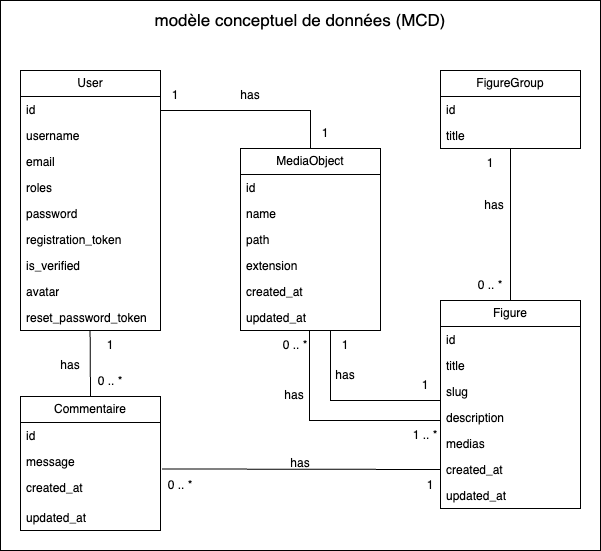

The diagram above was exported from draw.io. Its source (the exported page's mxGraphModel, read from the mxfile embedded in the PNG):
<mxGraphModel dx="1026" dy="734" grid="1" gridSize="10" guides="1" tooltips="1" connect="1" arrows="1" fold="1" page="1" pageScale="1" pageWidth="827" pageHeight="1169" math="0" shadow="0">
  <root>
    <mxCell id="0" />
    <mxCell id="1" parent="0" />
    <mxCell id="WtKgVvwqmCVUTn9cII69-1" value="" style="rounded=0;whiteSpace=wrap;html=1;fillColor=none;" parent="1" vertex="1">
      <mxGeometry x="120" y="410" width="600" height="550" as="geometry" />
    </mxCell>
    <mxCell id="-99w3SD5vLP_nWqSwiG5-10" style="edgeStyle=orthogonalEdgeStyle;rounded=0;orthogonalLoop=1;jettySize=auto;html=1;entryX=0.492;entryY=0.993;entryDx=0;entryDy=0;entryPerimeter=0;endArrow=none;endFill=0;" parent="1" source="0QN4iZ3bAEz9VHe6cR-J-1" target="-99w3SD5vLP_nWqSwiG5-8" edge="1">
      <mxGeometry relative="1" as="geometry">
        <Array as="points">
          <mxPoint x="429" y="830" />
        </Array>
      </mxGeometry>
    </mxCell>
    <mxCell id="-99w3SD5vLP_nWqSwiG5-17" style="edgeStyle=orthogonalEdgeStyle;rounded=0;orthogonalLoop=1;jettySize=auto;html=1;endArrow=none;endFill=0;" parent="1" source="0QN4iZ3bAEz9VHe6cR-J-1" target="-99w3SD5vLP_nWqSwiG5-1" edge="1">
      <mxGeometry relative="1" as="geometry">
        <Array as="points">
          <mxPoint x="450" y="810" />
        </Array>
      </mxGeometry>
    </mxCell>
    <mxCell id="0QN4iZ3bAEz9VHe6cR-J-1" value="Figure" style="swimlane;fontStyle=0;childLayout=stackLayout;horizontal=1;startSize=26;fillColor=none;horizontalStack=0;resizeParent=1;resizeParentMax=0;resizeLast=0;collapsible=1;marginBottom=0;whiteSpace=wrap;html=1;" parent="1" vertex="1">
      <mxGeometry x="560" y="710" width="140" height="208" as="geometry" />
    </mxCell>
    <mxCell id="0QN4iZ3bAEz9VHe6cR-J-2" value="id" style="text;strokeColor=none;fillColor=none;align=left;verticalAlign=top;spacingLeft=4;spacingRight=4;overflow=hidden;rotatable=0;points=[[0,0.5],[1,0.5]];portConstraint=eastwest;whiteSpace=wrap;html=1;" parent="0QN4iZ3bAEz9VHe6cR-J-1" vertex="1">
      <mxGeometry y="26" width="140" height="26" as="geometry" />
    </mxCell>
    <mxCell id="0QN4iZ3bAEz9VHe6cR-J-6" value="title" style="text;strokeColor=none;fillColor=none;align=left;verticalAlign=top;spacingLeft=4;spacingRight=4;overflow=hidden;rotatable=0;points=[[0,0.5],[1,0.5]];portConstraint=eastwest;whiteSpace=wrap;html=1;" parent="0QN4iZ3bAEz9VHe6cR-J-1" vertex="1">
      <mxGeometry y="52" width="140" height="26" as="geometry" />
    </mxCell>
    <mxCell id="nY4Rzg3cJSIiiBMq-In--8" value="slug" style="text;strokeColor=none;fillColor=none;align=left;verticalAlign=top;spacingLeft=4;spacingRight=4;overflow=hidden;rotatable=0;points=[[0,0.5],[1,0.5]];portConstraint=eastwest;whiteSpace=wrap;html=1;" parent="0QN4iZ3bAEz9VHe6cR-J-1" vertex="1">
      <mxGeometry y="78" width="140" height="26" as="geometry" />
    </mxCell>
    <mxCell id="nY4Rzg3cJSIiiBMq-In--9" value="description" style="text;strokeColor=none;fillColor=none;align=left;verticalAlign=top;spacingLeft=4;spacingRight=4;overflow=hidden;rotatable=0;points=[[0,0.5],[1,0.5]];portConstraint=eastwest;whiteSpace=wrap;html=1;" parent="0QN4iZ3bAEz9VHe6cR-J-1" vertex="1">
      <mxGeometry y="104" width="140" height="26" as="geometry" />
    </mxCell>
    <mxCell id="nY4Rzg3cJSIiiBMq-In--13" value="medias" style="text;strokeColor=none;fillColor=none;align=left;verticalAlign=top;spacingLeft=4;spacingRight=4;overflow=hidden;rotatable=0;points=[[0,0.5],[1,0.5]];portConstraint=eastwest;whiteSpace=wrap;html=1;" parent="0QN4iZ3bAEz9VHe6cR-J-1" vertex="1">
      <mxGeometry y="130" width="140" height="26" as="geometry" />
    </mxCell>
    <mxCell id="0QN4iZ3bAEz9VHe6cR-J-7" value="created_at&amp;nbsp;" style="text;strokeColor=none;fillColor=none;align=left;verticalAlign=top;spacingLeft=4;spacingRight=4;overflow=hidden;rotatable=0;points=[[0,0.5],[1,0.5]];portConstraint=eastwest;whiteSpace=wrap;html=1;" parent="0QN4iZ3bAEz9VHe6cR-J-1" vertex="1">
      <mxGeometry y="156" width="140" height="26" as="geometry" />
    </mxCell>
    <mxCell id="0QN4iZ3bAEz9VHe6cR-J-4" value="updated_at" style="text;strokeColor=none;fillColor=none;align=left;verticalAlign=top;spacingLeft=4;spacingRight=4;overflow=hidden;rotatable=0;points=[[0,0.5],[1,0.5]];portConstraint=eastwest;whiteSpace=wrap;html=1;" parent="0QN4iZ3bAEz9VHe6cR-J-1" vertex="1">
      <mxGeometry y="182" width="140" height="26" as="geometry" />
    </mxCell>
    <mxCell id="nY4Rzg3cJSIiiBMq-In--14" value="FigureGroup" style="swimlane;fontStyle=0;childLayout=stackLayout;horizontal=1;startSize=26;fillColor=none;horizontalStack=0;resizeParent=1;resizeParentMax=0;resizeLast=0;collapsible=1;marginBottom=0;whiteSpace=wrap;html=1;" parent="1" vertex="1">
      <mxGeometry x="560" y="480" width="140" height="78" as="geometry" />
    </mxCell>
    <mxCell id="nY4Rzg3cJSIiiBMq-In--15" value="id" style="text;strokeColor=none;fillColor=none;align=left;verticalAlign=top;spacingLeft=4;spacingRight=4;overflow=hidden;rotatable=0;points=[[0,0.5],[1,0.5]];portConstraint=eastwest;whiteSpace=wrap;html=1;" parent="nY4Rzg3cJSIiiBMq-In--14" vertex="1">
      <mxGeometry y="26" width="140" height="26" as="geometry" />
    </mxCell>
    <mxCell id="nY4Rzg3cJSIiiBMq-In--16" value="title" style="text;strokeColor=none;fillColor=none;align=left;verticalAlign=top;spacingLeft=4;spacingRight=4;overflow=hidden;rotatable=0;points=[[0,0.5],[1,0.5]];portConstraint=eastwest;whiteSpace=wrap;html=1;" parent="nY4Rzg3cJSIiiBMq-In--14" vertex="1">
      <mxGeometry y="52" width="140" height="26" as="geometry" />
    </mxCell>
    <mxCell id="-99w3SD5vLP_nWqSwiG5-9" style="edgeStyle=orthogonalEdgeStyle;rounded=0;orthogonalLoop=1;jettySize=auto;html=1;entryX=0.5;entryY=0;entryDx=0;entryDy=0;endArrow=none;endFill=0;" parent="1" source="nY4Rzg3cJSIiiBMq-In--24" target="-99w3SD5vLP_nWqSwiG5-1" edge="1">
      <mxGeometry relative="1" as="geometry">
        <Array as="points">
          <mxPoint x="430" y="520" />
        </Array>
      </mxGeometry>
    </mxCell>
    <mxCell id="nY4Rzg3cJSIiiBMq-In--24" value="User" style="swimlane;fontStyle=0;childLayout=stackLayout;horizontal=1;startSize=26;fillColor=none;horizontalStack=0;resizeParent=1;resizeParentMax=0;resizeLast=0;collapsible=1;marginBottom=0;whiteSpace=wrap;html=1;" parent="1" vertex="1">
      <mxGeometry x="140" y="480" width="140" height="260" as="geometry" />
    </mxCell>
    <mxCell id="nY4Rzg3cJSIiiBMq-In--25" value="id" style="text;strokeColor=none;fillColor=none;align=left;verticalAlign=top;spacingLeft=4;spacingRight=4;overflow=hidden;rotatable=0;points=[[0,0.5],[1,0.5]];portConstraint=eastwest;whiteSpace=wrap;html=1;" parent="nY4Rzg3cJSIiiBMq-In--24" vertex="1">
      <mxGeometry y="26" width="140" height="26" as="geometry" />
    </mxCell>
    <mxCell id="nY4Rzg3cJSIiiBMq-In--26" value="username" style="text;strokeColor=none;fillColor=none;align=left;verticalAlign=top;spacingLeft=4;spacingRight=4;overflow=hidden;rotatable=0;points=[[0,0.5],[1,0.5]];portConstraint=eastwest;whiteSpace=wrap;html=1;" parent="nY4Rzg3cJSIiiBMq-In--24" vertex="1">
      <mxGeometry y="52" width="140" height="26" as="geometry" />
    </mxCell>
    <mxCell id="nY4Rzg3cJSIiiBMq-In--27" value="email" style="text;strokeColor=none;fillColor=none;align=left;verticalAlign=top;spacingLeft=4;spacingRight=4;overflow=hidden;rotatable=0;points=[[0,0.5],[1,0.5]];portConstraint=eastwest;whiteSpace=wrap;html=1;" parent="nY4Rzg3cJSIiiBMq-In--24" vertex="1">
      <mxGeometry y="78" width="140" height="26" as="geometry" />
    </mxCell>
    <mxCell id="nY4Rzg3cJSIiiBMq-In--29" value="roles" style="text;strokeColor=none;fillColor=none;align=left;verticalAlign=top;spacingLeft=4;spacingRight=4;overflow=hidden;rotatable=0;points=[[0,0.5],[1,0.5]];portConstraint=eastwest;whiteSpace=wrap;html=1;" parent="nY4Rzg3cJSIiiBMq-In--24" vertex="1">
      <mxGeometry y="104" width="140" height="26" as="geometry" />
    </mxCell>
    <mxCell id="nY4Rzg3cJSIiiBMq-In--28" value="password" style="text;strokeColor=none;fillColor=none;align=left;verticalAlign=top;spacingLeft=4;spacingRight=4;overflow=hidden;rotatable=0;points=[[0,0.5],[1,0.5]];portConstraint=eastwest;whiteSpace=wrap;html=1;" parent="nY4Rzg3cJSIiiBMq-In--24" vertex="1">
      <mxGeometry y="130" width="140" height="26" as="geometry" />
    </mxCell>
    <mxCell id="nY4Rzg3cJSIiiBMq-In--30" value="registration_token" style="text;strokeColor=none;fillColor=none;align=left;verticalAlign=top;spacingLeft=4;spacingRight=4;overflow=hidden;rotatable=0;points=[[0,0.5],[1,0.5]];portConstraint=eastwest;whiteSpace=wrap;html=1;" parent="nY4Rzg3cJSIiiBMq-In--24" vertex="1">
      <mxGeometry y="156" width="140" height="26" as="geometry" />
    </mxCell>
    <mxCell id="nY4Rzg3cJSIiiBMq-In--31" value="is_verified" style="text;strokeColor=none;fillColor=none;align=left;verticalAlign=top;spacingLeft=4;spacingRight=4;overflow=hidden;rotatable=0;points=[[0,0.5],[1,0.5]];portConstraint=eastwest;whiteSpace=wrap;html=1;" parent="nY4Rzg3cJSIiiBMq-In--24" vertex="1">
      <mxGeometry y="182" width="140" height="26" as="geometry" />
    </mxCell>
    <mxCell id="nY4Rzg3cJSIiiBMq-In--34" value="avatar" style="text;strokeColor=none;fillColor=none;align=left;verticalAlign=top;spacingLeft=4;spacingRight=4;overflow=hidden;rotatable=0;points=[[0,0.5],[1,0.5]];portConstraint=eastwest;whiteSpace=wrap;html=1;" parent="nY4Rzg3cJSIiiBMq-In--24" vertex="1">
      <mxGeometry y="208" width="140" height="26" as="geometry" />
    </mxCell>
    <mxCell id="nY4Rzg3cJSIiiBMq-In--35" value="reset_password_token" style="text;strokeColor=none;fillColor=none;align=left;verticalAlign=top;spacingLeft=4;spacingRight=4;overflow=hidden;rotatable=0;points=[[0,0.5],[1,0.5]];portConstraint=eastwest;whiteSpace=wrap;html=1;" parent="nY4Rzg3cJSIiiBMq-In--24" vertex="1">
      <mxGeometry y="234" width="140" height="26" as="geometry" />
    </mxCell>
    <mxCell id="nY4Rzg3cJSIiiBMq-In--36" value="Commentaire" style="swimlane;fontStyle=0;childLayout=stackLayout;horizontal=1;startSize=26;fillColor=none;horizontalStack=0;resizeParent=1;resizeParentMax=0;resizeLast=0;collapsible=1;marginBottom=0;whiteSpace=wrap;html=1;" parent="1" vertex="1">
      <mxGeometry x="140" y="806" width="140" height="134" as="geometry" />
    </mxCell>
    <mxCell id="nY4Rzg3cJSIiiBMq-In--37" value="id" style="text;strokeColor=none;fillColor=none;align=left;verticalAlign=top;spacingLeft=4;spacingRight=4;overflow=hidden;rotatable=0;points=[[0,0.5],[1,0.5]];portConstraint=eastwest;whiteSpace=wrap;html=1;" parent="nY4Rzg3cJSIiiBMq-In--36" vertex="1">
      <mxGeometry y="26" width="140" height="26" as="geometry" />
    </mxCell>
    <mxCell id="nY4Rzg3cJSIiiBMq-In--38" value="message" style="text;strokeColor=none;fillColor=none;align=left;verticalAlign=top;spacingLeft=4;spacingRight=4;overflow=hidden;rotatable=0;points=[[0,0.5],[1,0.5]];portConstraint=eastwest;whiteSpace=wrap;html=1;" parent="nY4Rzg3cJSIiiBMq-In--36" vertex="1">
      <mxGeometry y="52" width="140" height="26" as="geometry" />
    </mxCell>
    <mxCell id="nY4Rzg3cJSIiiBMq-In--46" value="created_at&amp;nbsp;" style="text;strokeColor=none;fillColor=none;align=left;verticalAlign=top;spacingLeft=4;spacingRight=4;overflow=hidden;rotatable=0;points=[[0,0.5],[1,0.5]];portConstraint=eastwest;whiteSpace=wrap;html=1;" parent="nY4Rzg3cJSIiiBMq-In--36" vertex="1">
      <mxGeometry y="78" width="140" height="30" as="geometry" />
    </mxCell>
    <mxCell id="nY4Rzg3cJSIiiBMq-In--47" value="updated_at" style="text;strokeColor=none;fillColor=none;align=left;verticalAlign=top;spacingLeft=4;spacingRight=4;overflow=hidden;rotatable=0;points=[[0,0.5],[1,0.5]];portConstraint=eastwest;whiteSpace=wrap;html=1;" parent="nY4Rzg3cJSIiiBMq-In--36" vertex="1">
      <mxGeometry y="108" width="140" height="26" as="geometry" />
    </mxCell>
    <mxCell id="nY4Rzg3cJSIiiBMq-In--48" value="" style="endArrow=none;html=1;rounded=0;entryX=0.5;entryY=1.013;entryDx=0;entryDy=0;exitX=0.5;exitY=0;exitDx=0;exitDy=0;entryPerimeter=0;" parent="1" source="0QN4iZ3bAEz9VHe6cR-J-1" target="nY4Rzg3cJSIiiBMq-In--16" edge="1">
      <mxGeometry width="50" height="50" relative="1" as="geometry">
        <mxPoint x="490" y="710" as="sourcePoint" />
        <mxPoint x="540" y="660" as="targetPoint" />
      </mxGeometry>
    </mxCell>
    <mxCell id="nY4Rzg3cJSIiiBMq-In--49" value="0 .. *" style="text;html=1;strokeColor=none;fillColor=none;align=center;verticalAlign=middle;whiteSpace=wrap;rounded=0;" parent="1" vertex="1">
      <mxGeometry x="580" y="680" width="60" height="30" as="geometry" />
    </mxCell>
    <mxCell id="nY4Rzg3cJSIiiBMq-In--50" value="1" style="text;html=1;strokeColor=none;fillColor=none;align=center;verticalAlign=middle;whiteSpace=wrap;rounded=0;" parent="1" vertex="1">
      <mxGeometry x="580" y="558" width="60" height="30" as="geometry" />
    </mxCell>
    <mxCell id="nY4Rzg3cJSIiiBMq-In--51" value="" style="endArrow=none;html=1;rounded=0;exitX=0.5;exitY=0;exitDx=0;exitDy=0;entryX=0.497;entryY=0.976;entryDx=0;entryDy=0;entryPerimeter=0;" parent="1" source="nY4Rzg3cJSIiiBMq-In--36" target="nY4Rzg3cJSIiiBMq-In--35" edge="1">
      <mxGeometry width="50" height="50" relative="1" as="geometry">
        <mxPoint x="280" y="730" as="sourcePoint" />
        <mxPoint x="150" y="770" as="targetPoint" />
      </mxGeometry>
    </mxCell>
    <mxCell id="nY4Rzg3cJSIiiBMq-In--52" value="0 .. *" style="text;html=1;strokeColor=none;fillColor=none;align=center;verticalAlign=middle;whiteSpace=wrap;rounded=0;" parent="1" vertex="1">
      <mxGeometry x="200" y="776" width="60" height="30" as="geometry" />
    </mxCell>
    <mxCell id="nY4Rzg3cJSIiiBMq-In--53" value="1" style="text;html=1;strokeColor=none;fillColor=none;align=center;verticalAlign=middle;whiteSpace=wrap;rounded=0;" parent="1" vertex="1">
      <mxGeometry x="200" y="740" width="60" height="30" as="geometry" />
    </mxCell>
    <mxCell id="nY4Rzg3cJSIiiBMq-In--54" value="" style="endArrow=none;html=1;rounded=0;entryX=1.01;entryY=0.787;entryDx=0;entryDy=0;entryPerimeter=0;exitX=0;exitY=0.5;exitDx=0;exitDy=0;" parent="1" source="0QN4iZ3bAEz9VHe6cR-J-7" target="nY4Rzg3cJSIiiBMq-In--38" edge="1">
      <mxGeometry width="50" height="50" relative="1" as="geometry">
        <mxPoint x="350" y="878" as="sourcePoint" />
        <mxPoint x="330" y="860" as="targetPoint" />
      </mxGeometry>
    </mxCell>
    <mxCell id="nY4Rzg3cJSIiiBMq-In--55" value="0 .. *" style="text;html=1;strokeColor=none;fillColor=none;align=center;verticalAlign=middle;whiteSpace=wrap;rounded=0;" parent="1" vertex="1">
      <mxGeometry x="270" y="880" width="60" height="30" as="geometry" />
    </mxCell>
    <mxCell id="nY4Rzg3cJSIiiBMq-In--56" value="&amp;nbsp; &amp;nbsp;1" style="text;html=1;strokeColor=none;fillColor=none;align=center;verticalAlign=middle;whiteSpace=wrap;rounded=0;" parent="1" vertex="1">
      <mxGeometry x="515" y="880" width="60" height="30" as="geometry" />
    </mxCell>
    <mxCell id="nY4Rzg3cJSIiiBMq-In--57" value="has" style="text;html=1;strokeColor=none;fillColor=none;align=center;verticalAlign=middle;whiteSpace=wrap;rounded=0;" parent="1" vertex="1">
      <mxGeometry x="160" y="760" width="60" height="30" as="geometry" />
    </mxCell>
    <mxCell id="nY4Rzg3cJSIiiBMq-In--58" value="has" style="text;html=1;strokeColor=none;fillColor=none;align=center;verticalAlign=middle;whiteSpace=wrap;rounded=0;" parent="1" vertex="1">
      <mxGeometry x="390" y="858" width="60" height="30" as="geometry" />
    </mxCell>
    <mxCell id="nY4Rzg3cJSIiiBMq-In--59" value="has" style="text;html=1;strokeColor=none;fillColor=none;align=center;verticalAlign=middle;whiteSpace=wrap;rounded=0;" parent="1" vertex="1">
      <mxGeometry x="584" y="600" width="60" height="30" as="geometry" />
    </mxCell>
    <mxCell id="nY4Rzg3cJSIiiBMq-In--62" value="modèle conceptuel de données (MCD)" style="text;html=1;strokeColor=none;fillColor=none;align=center;verticalAlign=middle;whiteSpace=wrap;rounded=0;fontSize=17;" parent="1" vertex="1">
      <mxGeometry x="120" y="410" width="600" height="40" as="geometry" />
    </mxCell>
    <mxCell id="-99w3SD5vLP_nWqSwiG5-1" value="MediaObject" style="swimlane;fontStyle=0;childLayout=stackLayout;horizontal=1;startSize=26;fillColor=none;horizontalStack=0;resizeParent=1;resizeParentMax=0;resizeLast=0;collapsible=1;marginBottom=0;whiteSpace=wrap;html=1;" parent="1" vertex="1">
      <mxGeometry x="360" y="558" width="140" height="182" as="geometry" />
    </mxCell>
    <mxCell id="-99w3SD5vLP_nWqSwiG5-5" value="id" style="text;strokeColor=none;fillColor=none;align=left;verticalAlign=top;spacingLeft=4;spacingRight=4;overflow=hidden;rotatable=0;points=[[0,0.5],[1,0.5]];portConstraint=eastwest;whiteSpace=wrap;html=1;" parent="-99w3SD5vLP_nWqSwiG5-1" vertex="1">
      <mxGeometry y="26" width="140" height="26" as="geometry" />
    </mxCell>
    <mxCell id="-99w3SD5vLP_nWqSwiG5-3" value="name" style="text;strokeColor=none;fillColor=none;align=left;verticalAlign=top;spacingLeft=4;spacingRight=4;overflow=hidden;rotatable=0;points=[[0,0.5],[1,0.5]];portConstraint=eastwest;whiteSpace=wrap;html=1;" parent="-99w3SD5vLP_nWqSwiG5-1" vertex="1">
      <mxGeometry y="52" width="140" height="26" as="geometry" />
    </mxCell>
    <mxCell id="-99w3SD5vLP_nWqSwiG5-4" value="path" style="text;strokeColor=none;fillColor=none;align=left;verticalAlign=top;spacingLeft=4;spacingRight=4;overflow=hidden;rotatable=0;points=[[0,0.5],[1,0.5]];portConstraint=eastwest;whiteSpace=wrap;html=1;" parent="-99w3SD5vLP_nWqSwiG5-1" vertex="1">
      <mxGeometry y="78" width="140" height="26" as="geometry" />
    </mxCell>
    <mxCell id="-99w3SD5vLP_nWqSwiG5-6" value="extension" style="text;strokeColor=none;fillColor=none;align=left;verticalAlign=top;spacingLeft=4;spacingRight=4;overflow=hidden;rotatable=0;points=[[0,0.5],[1,0.5]];portConstraint=eastwest;whiteSpace=wrap;html=1;" parent="-99w3SD5vLP_nWqSwiG5-1" vertex="1">
      <mxGeometry y="104" width="140" height="26" as="geometry" />
    </mxCell>
    <mxCell id="-99w3SD5vLP_nWqSwiG5-7" value="created_at&amp;nbsp;" style="text;strokeColor=none;fillColor=none;align=left;verticalAlign=top;spacingLeft=4;spacingRight=4;overflow=hidden;rotatable=0;points=[[0,0.5],[1,0.5]];portConstraint=eastwest;whiteSpace=wrap;html=1;" parent="-99w3SD5vLP_nWqSwiG5-1" vertex="1">
      <mxGeometry y="130" width="140" height="26" as="geometry" />
    </mxCell>
    <mxCell id="-99w3SD5vLP_nWqSwiG5-8" value="updated_at" style="text;strokeColor=none;fillColor=none;align=left;verticalAlign=top;spacingLeft=4;spacingRight=4;overflow=hidden;rotatable=0;points=[[0,0.5],[1,0.5]];portConstraint=eastwest;whiteSpace=wrap;html=1;" parent="-99w3SD5vLP_nWqSwiG5-1" vertex="1">
      <mxGeometry y="156" width="140" height="26" as="geometry" />
    </mxCell>
    <mxCell id="-99w3SD5vLP_nWqSwiG5-11" value="1" style="text;html=1;strokeColor=none;fillColor=none;align=center;verticalAlign=middle;whiteSpace=wrap;rounded=0;" parent="1" vertex="1">
      <mxGeometry x="430" y="528" width="30" height="30" as="geometry" />
    </mxCell>
    <mxCell id="-99w3SD5vLP_nWqSwiG5-12" value="1" style="text;html=1;strokeColor=none;fillColor=none;align=center;verticalAlign=middle;whiteSpace=wrap;rounded=0;" parent="1" vertex="1">
      <mxGeometry x="280" y="490" width="30" height="30" as="geometry" />
    </mxCell>
    <mxCell id="-99w3SD5vLP_nWqSwiG5-13" value="has" style="text;html=1;strokeColor=none;fillColor=none;align=center;verticalAlign=middle;whiteSpace=wrap;rounded=0;" parent="1" vertex="1">
      <mxGeometry x="340" y="490" width="60" height="30" as="geometry" />
    </mxCell>
    <mxCell id="-99w3SD5vLP_nWqSwiG5-14" value="1 .. *" style="text;html=1;strokeColor=none;fillColor=none;align=center;verticalAlign=middle;whiteSpace=wrap;rounded=0;" parent="1" vertex="1">
      <mxGeometry x="530" y="830" width="30" height="30" as="geometry" />
    </mxCell>
    <mxCell id="-99w3SD5vLP_nWqSwiG5-15" value="0 .. *" style="text;html=1;strokeColor=none;fillColor=none;align=center;verticalAlign=middle;whiteSpace=wrap;rounded=0;" parent="1" vertex="1">
      <mxGeometry x="400" y="740" width="30" height="30" as="geometry" />
    </mxCell>
    <mxCell id="-99w3SD5vLP_nWqSwiG5-18" value="1" style="text;html=1;strokeColor=none;fillColor=none;align=center;verticalAlign=middle;whiteSpace=wrap;rounded=0;" parent="1" vertex="1">
      <mxGeometry x="530" y="780" width="30" height="30" as="geometry" />
    </mxCell>
    <mxCell id="-99w3SD5vLP_nWqSwiG5-19" value="1" style="text;html=1;strokeColor=none;fillColor=none;align=center;verticalAlign=middle;whiteSpace=wrap;rounded=0;" parent="1" vertex="1">
      <mxGeometry x="450" y="740" width="30" height="30" as="geometry" />
    </mxCell>
    <mxCell id="6nVM0_rnza99cV4sBhhX-1" value="has" style="text;html=1;strokeColor=none;fillColor=none;align=center;verticalAlign=middle;whiteSpace=wrap;rounded=0;" parent="1" vertex="1">
      <mxGeometry x="399" y="790" width="30" height="30" as="geometry" />
    </mxCell>
    <mxCell id="6nVM0_rnza99cV4sBhhX-4" value="has" style="text;html=1;strokeColor=none;fillColor=none;align=center;verticalAlign=middle;whiteSpace=wrap;rounded=0;" parent="1" vertex="1">
      <mxGeometry x="450" y="770" width="30" height="30" as="geometry" />
    </mxCell>
  </root>
</mxGraphModel>